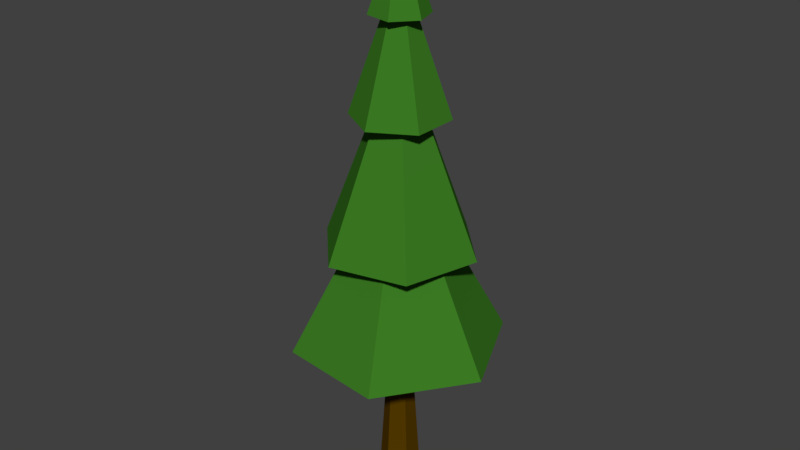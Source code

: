 # Source: PineTree2.blend  (saved by Blender 2.79.0; exported with 4.5.12 LTS)
import bpy
from mathutils import Matrix  # noqa: F401  (used for matrix-valued properties, if any)

bpy.ops.wm.read_factory_settings(use_empty=True)
scene = bpy.context.scene
scene.name = 'Scene'

# ---- collections
col_collection_1 = bpy.data.collections.new('Collection 1'); scene.collection.children.link(col_collection_1)

# ---- materials (node trees are filled in below, after node groups)
mat_bark_pt2 = bpy.data.materials.new('BARK_pt2')
mat_bark_pt2.alpha_threshold = 0.0
mat_bark_pt2.use_transparent_shadow = False
mat_bark_pt2.diffuse_color = (0.08984, 0.04293, 0.0, 1.0)
mat_bark_pt2.roughness = 0.5
mat_bark_pt2.specular_intensity = 0.0
mat_tree = bpy.data.materials.new('TREE')
mat_tree.alpha_threshold = 0.0
mat_tree.use_transparent_shadow = False
mat_tree.diffuse_color = (0.0444, 0.1971, 0.01674, 1.0)
mat_tree.roughness = 0.5
mat_tree.specular_intensity = 0.0

# ---- material node trees

# ---- world
world_world = bpy.data.worlds.new('World'); scene.world = world_world
world_world.color = (0.05088, 0.05088, 0.05088)
world_world.use_sun_shadow = False
world_world.sun_shadow_jitter_overblur = 0.0
world_world.cycles.sampling_method = 'MANUAL'

# ---- meshes
me_cylinder_002 = bpy.data.meshes.new('Cylinder.002')
me_cylinder_002.from_pydata([(-1.007e-08, 0.4932, -1.0), (0.0, 1.0, 1.0), (0.4271, 0.2466, -1.0), (0.866, 0.5, 1.0), (0.4271, -0.2466, -1.0), (0.866, -0.5, 1.0), (-5.318e-08, -0.4932, -1.0), (-8.742e-08, -1.0, 1.0), (-0.4271, -0.2466, -1.0), (-0.866, -0.5, 1.0), (-0.4271, 0.2466, -1.0), (-0.866, 0.5, 1.0), (-0.4405, 1.272, -4.857), (0.8815, 1.018, -4.857), (1.322, -0.2546, -4.857), (0.4405, -1.272, -4.857), (0.0, 0.0, -5.847), (-0.8815, -1.018, -4.857), (-1.322, 0.2546, -4.857), (-1.49e-08, 0.5532, -1.066), (0.4791, 0.2766, -1.066), (0.4791, -0.2766, -1.066), (-5.96e-08, -0.5532, -1.066), (-0.4791, -0.2766, -1.066), (-0.4791, 0.2766, -1.066), (-2.078, 4.601, -0.9371), (2.946, 4.1, -0.9371), (5.024, -0.5014, -0.9371), (2.078, -4.601, -0.9371), (0.0, 0.0, -3.331), (-2.946, -4.1, -0.9371), (-5.024, 0.5014, -0.9371), (1.027, 3.557, -2.175), (3.594, 0.8894, -2.175), (2.567, -2.668, -2.175), (-1.027, -3.557, -2.175), (0.0, 0.0, -4.569), (-3.594, -0.8894, -2.175), (-2.567, 2.668, -2.175), (0.0, 2.244, -3.726), (1.943, 1.122, -3.726), (1.943, -1.122, -3.726), (-1.788e-07, -2.244, -3.726), (0.0, 0.0, -5.386), (-1.943, -1.122, -3.726), (-1.943, 1.122, -3.726)], [], [(0, 1, 3, 2), (2, 3, 5, 4), (4, 5, 7, 6), (6, 7, 9, 8), (3, 1, 11, 9, 7, 5), (8, 9, 11, 10), (10, 11, 1, 0), (0, 2, 4, 6, 8, 10), (12, 16, 13), (13, 16, 14), (14, 16, 15), (15, 16, 17), (17, 16, 18), (18, 16, 12), (12, 13, 14, 15, 17, 18), (20, 19, 24, 23, 22, 21), (25, 29, 26), (26, 29, 27), (27, 29, 28), (28, 29, 30), (30, 29, 31), (31, 29, 25), (25, 26, 27, 28, 30, 31), (32, 36, 33), (33, 36, 34), (34, 36, 35), (35, 36, 37), (37, 36, 38), (38, 36, 32), (32, 33, 34, 35, 37, 38), (39, 43, 40), (40, 43, 41), (41, 43, 42), (42, 43, 44), (44, 43, 45), (45, 43, 39), (39, 40, 41, 42, 44, 45)])
me_cylinder_002.polygons.foreach_set('material_index', [0, 0, 0, 0, 0, 0, 0, 0, 1, 1, 1, 1, 1, 1, 1, 1, 1, 1, 1, 1, 1, 1, 1, 1, 1, 1, 1, 1, 1, 1, 1, 1, 1, 1, 1, 1, 1])
_uv = me_cylinder_002.uv_layers.new(name='UVMap')
_uv.uv.foreach_set('vector', [0.9079, 0.3481, 0.8956, 0.2489, 0.9441, 0.2489, 0.9318, 0.3481, 0.9437, 0.1259, 0.9683, 0.2206, 0.9441, 0.2296, 0.9318, 0.1304, 0.9318, 0.1304, 0.9441, 0.2296, 0.8956, 0.2296, 0.9079, 0.1304, 0.9019, 0.9214, 0.8774, 0.8268, 0.9016, 0.8178, 0.9138, 0.917, 0.9795, 0.03391, 0.9795, 0.08235, 0.9376, 0.1066, 0.8956, 0.08235, 0.8956, 0.03391, 0.9376, 0.009688, 0.9138, 0.917, 0.9016, 0.8178, 0.95, 0.8178, 0.9377, 0.917, 0.9377, 0.917, 0.95, 0.8178, 0.9742, 0.8268, 0.9497, 0.9214, 0.8956, 0.4524, 0.9163, 0.4405, 0.937, 0.4524, 0.937, 0.4763, 0.9163, 0.4883, 0.8956, 0.4763, 0.9338, 0.668, 0.9338, 0.7332, 0.8774, 0.7006, 0.8774, 0.7006, 0.9338, 0.7332, 0.8774, 0.7658, 0.8774, 0.7658, 0.9338, 0.7332, 0.9338, 0.7984, 0.9338, 0.7984, 0.9338, 0.7332, 0.9903, 0.7658, 0.9903, 0.7658, 0.9338, 0.7332, 0.9903, 0.7006, 0.9903, 0.7006, 0.9338, 0.7332, 0.9338, 0.668, 0.8774, 0.5508, 0.9338, 0.5182, 0.9903, 0.5508, 0.9903, 0.616, 0.9338, 0.6486, 0.8774, 0.616, 0.9188, 0.3675, 0.942, 0.3809, 0.942, 0.4077, 0.9188, 0.4211, 0.8956, 0.4077, 0.8956, 0.3809, 0.2215, 0.009688, 0.2215, 0.2543, 0.009688, 0.132, 0.009688, 0.132, 0.2215, 0.2543, 0.009688, 0.3765, 0.009688, 0.3765, 0.2215, 0.2543, 0.2215, 0.4988, 0.2215, 0.4988, 0.2215, 0.2543, 0.4333, 0.3765, 0.4333, 0.3765, 0.2215, 0.2543, 0.4333, 0.132, 0.4333, 0.132, 0.2215, 0.2543, 0.2215, 0.009688, 0.4527, 0.3765, 0.4527, 0.132, 0.6645, 0.009688, 0.8763, 0.132, 0.8763, 0.3765, 0.6645, 0.4988, 0.6503, 0.7872, 0.495, 0.6975, 0.6503, 0.6079, 0.6503, 0.6079, 0.495, 0.6975, 0.495, 0.5182, 0.495, 0.5182, 0.495, 0.6975, 0.3397, 0.6079, 0.3397, 0.6079, 0.495, 0.6975, 0.3397, 0.7872, 0.3397, 0.7872, 0.495, 0.6975, 0.495, 0.8769, 0.495, 0.8769, 0.495, 0.6975, 0.6503, 0.7872, 0.165, 0.5182, 0.3203, 0.6079, 0.3203, 0.7872, 0.165, 0.8769, 0.009688, 0.7872, 0.009688, 0.6079, 0.6697, 0.8093, 0.7638, 0.8636, 0.6697, 0.918, 0.6697, 0.918, 0.7638, 0.8636, 0.7638, 0.9723, 0.7638, 0.9723, 0.7638, 0.8636, 0.858, 0.918, 0.858, 0.918, 0.7638, 0.8636, 0.858, 0.8093, 0.858, 0.8093, 0.7638, 0.8636, 0.7638, 0.755, 0.7638, 0.755, 0.7638, 0.8636, 0.6697, 0.8093, 0.858, 0.6812, 0.7638, 0.7356, 0.6697, 0.6812, 0.6697, 0.5725, 0.7638, 0.5182, 0.858, 0.5725])
me_cylinder_002.materials.append(mat_bark_pt2)
me_cylinder_002.materials.append(mat_tree)
me_cylinder_002.use_remesh_preserve_volume = False
me_cylinder_002.use_remesh_preserve_attributes = False
me_cylinder_002.use_mirror_vertex_groups = False
me_cylinder_002.update()

# ---- objects
ob_cylinder = bpy.data.objects.new('Cylinder', me_cylinder_002)

# ---- transforms, parenting, visibility, modifiers, constraints
ob_cylinder.location = (0.0, 0.0, 2.302)
ob_cylinder.scale = (0.6685, 0.6685, -2.626)
ob_cylinder.lineart.crease_threshold = 0.0

# ---- collection membership
col_collection_1.objects.link(ob_cylinder)

# ---- scene / render settings (as saved in the file)
scene.frame_start = 1; scene.frame_end = 250; scene.frame_set(1)
scene.render.engine = 'BLENDER_EEVEE_NEXT'
scene.render.resolution_percentage = 50
scene.render.dither_intensity = 0.0
scene.cycles.use_denoising = False
scene.cycles.samples = 128
scene.cycles.sampling_pattern = 'TABULATED_SOBOL'
scene.cycles.use_adaptive_sampling = False
scene.cycles.use_light_tree = False
scene.cycles.blur_glossy = 0.0
scene.cycles.sample_clamp_indirect = 0.0
scene.view_settings.view_transform = 'Standard'
bpy.context.view_layer.update()

# ---- added for rendering (the .blend has no active camera and no usable light): camera, sun
cam_auto = bpy.data.cameras.new('AutoCamera')
cam_auto.lens = 50.0
cam_auto.sensor_width = 36.0
cam_auto.clip_end = 1000.0
ob_auto_camera = bpy.data.objects.new('AutoCamera', cam_auto)
scene.collection.objects.link(ob_auto_camera)
ob_auto_camera.location = (18.6492, -22.379, 23.5852)
ob_auto_camera.rotation_euler = (1.09748, -7.21219e-08, 0.694738)
scene.camera = ob_auto_camera
light_auto_sun = bpy.data.lights.new('AutoSun', 'SUN')
light_auto_sun.energy = 3.0
light_auto_sun.angle = 0.0523599
ob_auto_sun = bpy.data.objects.new('AutoSun', light_auto_sun)
scene.collection.objects.link(ob_auto_sun)
ob_auto_sun.rotation_euler = (0.872665, 0.174533, 0.523599)
bpy.context.view_layer.update()
